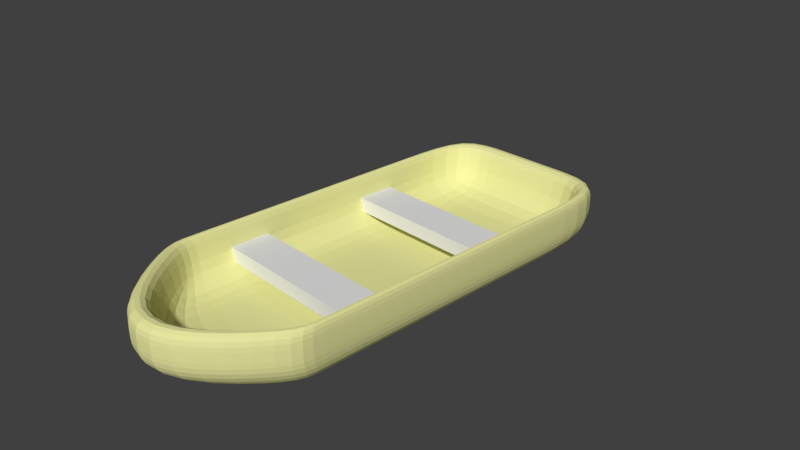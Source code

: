 # Source: boat.blend  (saved by Blender 2.79.0; exported with 4.5.12 LTS)
import bpy
from mathutils import Matrix  # noqa: F401  (used for matrix-valued properties, if any)

bpy.ops.wm.read_factory_settings(use_empty=True)
scene = bpy.context.scene
scene.name = 'Scene'

# ---- collections
col_collection_1 = bpy.data.collections.new('Collection 1'); scene.collection.children.link(col_collection_1)

# ---- materials (node trees are filled in below, after node groups)
mat_bars = bpy.data.materials.new('Bars')
mat_bars.alpha_threshold = 0.0
mat_bars.use_transparent_shadow = False
mat_bars.roughness = 0.5
mat_boat = bpy.data.materials.new('Boat')
mat_boat.alpha_threshold = 0.0
mat_boat.use_transparent_shadow = False
mat_boat.diffuse_color = (0.8, 0.791, 0.3479, 1.0)
mat_boat.roughness = 0.5

# ---- material node trees

# ---- world
world_world = bpy.data.worlds.new('World'); scene.world = world_world
world_world.color = (0.05088, 0.05088, 0.05088)
world_world.use_sun_shadow = False
world_world.sun_shadow_jitter_overblur = 0.0
world_world.cycles.sampling_method = 'MANUAL'

# ---- cameras
cam_camera = bpy.data.cameras.new('Camera')
cam_camera.clip_end = 100.0
cam_camera.lens = 35.0
cam_camera.sensor_width = 32.0
cam_camera.sensor_height = 18.0
cam_camera.ortho_scale = 7.314
cam_camera.dof.focus_distance = 0.0
cam_camera.dof.aperture_fstop = 128.0

# ---- meshes
me_cube_003 = bpy.data.meshes.new('Cube.003')
me_cube_003.from_pydata([(-1.0, -1.0, -1.0), (-1.0, -1.0, 1.0), (-1.0, 1.0, -1.0), (-1.0, 1.0, 1.0), (1.0, -1.0, -1.0), (1.0, -1.0, 1.0), (1.0, 1.0, -1.0), (1.0, 1.0, 1.0)], [], [(0, 1, 3, 2), (2, 3, 7, 6), (6, 7, 5, 4), (4, 5, 1, 0), (2, 6, 4, 0), (7, 3, 1, 5)])
me_cube_003.materials.append(mat_bars)
me_cube_003.use_remesh_preserve_volume = False
me_cube_003.use_remesh_preserve_attributes = False
me_cube_003.use_mirror_vertex_groups = False
me_cube_003.update()
me_cube_001 = bpy.data.meshes.new('Cube.001')
me_cube_001.from_pydata([(-1.0, -1.0, -1.0), (-1.0, -1.0, 1.0), (-1.0, 1.0, -1.0), (-1.0, 1.0, 1.0), (1.0, -1.0, -1.0), (1.0, -1.0, 1.0), (1.0, 1.0, -1.0), (1.0, 1.0, 1.0)], [], [(0, 1, 3, 2), (2, 3, 7, 6), (6, 7, 5, 4), (4, 5, 1, 0), (2, 6, 4, 0), (7, 3, 1, 5)])
me_cube_001.materials.append(mat_bars)
me_cube_001.use_remesh_preserve_volume = False
me_cube_001.use_remesh_preserve_attributes = False
me_cube_001.use_mirror_vertex_groups = False
me_cube_001.update()
me_cube = bpy.data.meshes.new('Cube')
me_cube.from_pydata([(-0.9, -0.5972, -1.0), (-1.0, -0.6667, 1.0), (-0.9, 0.9028, -1.0), (-1.0, 1.0, 1.0), (0.9, -0.5972, -1.0), (1.0, -0.6667, 1.0), (0.9, 0.9028, -1.0), (1.0, 1.0, 1.0), (-0.9, 0.5428, -1.0), (-0.9, 0.1828, -1.0), (-0.9, -0.1772, -1.0), (-0.9, -0.5372, -1.0), (-1.0, -0.6, 1.0), (-1.0, -0.2, 1.0), (-1.0, 0.2, 1.0), (-1.0, 0.6, 1.0), (0.9, -0.5372, -1.0), (0.9, -0.1772, -1.0), (0.9, 0.1828, -1.0), (0.9, 0.5428, -1.0), (1.0, 0.6, 1.0), (1.0, 0.2, 1.0), (1.0, -0.2, 1.0), (1.0, -0.6, 1.0), (0.3, 0.9028, -1.0), (-0.3, 0.9028, -1.0), (-0.3333, 1.0, 1.0), (0.3333, 1.0, 1.0), (-0.3, -0.8972, -1.0), (0.3, -0.8972, -1.0), (0.3333, -1.0, 1.0), (-0.3333, -1.0, 1.0), (0.3, 0.5428, -1.0), (-0.3, 0.5428, -1.0), (0.3, 0.1828, -1.0), (-0.3, 0.1828, -1.0), (0.3, -0.1772, -1.0), (-0.3, -0.1772, -1.0), (0.3, -0.5372, -1.0), (-0.3, -0.5372, -1.0), (-1.0, -0.6667, -0.3333), (-1.0, -0.6667, 0.3333), (-1.0, 1.0, 0.3333), (-1.0, 1.0, -0.3333), (1.0, 1.0, 0.3333), (1.0, 1.0, -0.3333), (1.0, -0.6667, 0.3333), (1.0, -0.6667, -0.3333), (1.0, 0.6, 0.3333), (1.0, 0.6, -0.3333), (1.0, 0.2, 0.3333), (1.0, 0.2, -0.3333), (1.0, -0.2, 0.3333), (1.0, -0.2, -0.3333), (1.0, -0.6, 0.3333), (1.0, -0.6, -0.3333), (-1.0, -0.6, 0.3333), (-1.0, -0.6, -0.3333), (-1.0, -0.2, 0.3333), (-1.0, -0.2, -0.3333), (-1.0, 0.2, 0.3333), (-1.0, 0.2, -0.3333), (-1.0, 0.6, 0.3333), (-1.0, 0.6, -0.3333), (0.3333, -1.0, 0.3333), (0.3333, -1.0, -0.3333), (-0.3333, -1.0, 0.3333), (-0.3333, -1.0, -0.3333), (-0.3333, 1.0, 0.3333), (-0.3333, 1.0, -0.3333), (0.3333, 1.0, 0.3333), (0.3333, 1.0, -0.3333), (-0.9, 0.5428, 1.0), (-0.9, 0.9028, 1.0), (0.3, 0.9028, 1.0), (0.9, 0.9028, 1.0), (0.9, -0.5372, 1.0), (0.9, -0.5972, 1.0), (-0.3, -0.8972, 1.0), (-0.9, -0.5972, 1.0), (-0.9, -0.5372, 1.0), (-0.9, -0.1772, 1.0), (-0.9, 0.1828, 1.0), (0.9, 0.5428, 1.0), (0.9, 0.1828, 1.0), (0.9, -0.1772, 1.0), (-0.3, 0.9028, 1.0), (0.3, -0.8972, 1.0), (-0.9, 0.5428, -0.6667), (-0.9, 0.9028, -0.6667), (0.3, 0.9028, -0.6667), (0.9, 0.9028, -0.6667), (0.9, -0.5372, -0.6667), (0.9, -0.5972, -0.6667), (-0.3, -0.8972, -0.6667), (-0.9, -0.5972, -0.6667), (-0.9, -0.5372, -0.6667), (-0.9, -0.1772, -0.6667), (-0.9, 0.1828, -0.6667), (0.9, 0.5428, -0.6667), (0.9, 0.1828, -0.6667), (0.9, -0.1772, -0.6667), (0.3, 0.5428, -0.6667), (0.3, 0.1828, -0.6667), (0.3, -0.1772, -0.6667), (0.3, -0.5372, -0.6667), (-0.3, 0.9028, -0.6667), (0.3, -0.8972, -0.6667), (-0.3, 0.5428, -0.6667), (-0.3, 0.1828, -0.6667), (-0.3, -0.1772, -0.6667), (-0.3, -0.5372, -0.6667)], [], [(62, 15, 3, 42), (70, 27, 7, 44), (54, 23, 5, 46), (66, 31, 1, 41), (38, 16, 4, 29), (7, 27, 74, 75), (23, 22, 85, 76), (15, 14, 82, 72), (22, 21, 84, 85), (1, 31, 78, 79), (24, 6, 19, 32), (32, 19, 18, 34), (34, 18, 17, 36), (36, 17, 16, 38), (44, 7, 20, 48), (48, 20, 21, 50), (50, 21, 22, 52), (52, 22, 23, 54), (41, 1, 12, 56), (56, 12, 13, 58), (58, 13, 14, 60), (60, 14, 15, 62), (10, 37, 39, 11), (37, 36, 38, 39), (9, 35, 37, 10), (35, 34, 36, 37), (8, 33, 35, 9), (33, 32, 34, 35), (2, 25, 33, 8), (25, 24, 32, 33), (14, 13, 81, 82), (21, 20, 83, 84), (27, 26, 86, 74), (13, 12, 80, 81), (3, 15, 72, 73), (20, 7, 75, 83), (26, 3, 73, 86), (12, 1, 79, 80), (5, 23, 76, 77), (31, 30, 87, 78), (11, 39, 28, 0), (39, 38, 29, 28), (46, 5, 30, 64), (64, 30, 31, 66), (42, 3, 26, 68), (68, 26, 27, 70), (25, 69, 71, 24), (69, 68, 70, 71), (2, 43, 69, 25), (43, 42, 68, 69), (29, 65, 67, 28), (65, 64, 66, 67), (4, 47, 65, 29), (47, 46, 64, 65), (9, 61, 63, 8), (61, 60, 62, 63), (10, 59, 61, 9), (59, 58, 60, 61), (11, 57, 59, 10), (57, 56, 58, 59), (0, 40, 57, 11), (40, 41, 56, 57), (17, 53, 55, 16), (53, 52, 54, 55), (18, 51, 53, 17), (51, 50, 52, 53), (19, 49, 51, 18), (49, 48, 50, 51), (6, 45, 49, 19), (45, 44, 48, 49), (28, 67, 40, 0), (67, 66, 41, 40), (16, 55, 47, 4), (55, 54, 46, 47), (24, 71, 45, 6), (71, 70, 44, 45), (8, 63, 43, 2), (63, 62, 42, 43), (87, 77, 93, 107), (79, 78, 94, 95), (85, 84, 100, 101), (74, 86, 106, 90), (77, 76, 92, 93), (84, 83, 99, 100), (86, 73, 89, 106), (75, 74, 90, 91), (83, 75, 91, 99), (73, 72, 88, 89), (72, 82, 98, 88), (82, 81, 97, 98), (81, 80, 96, 97), (78, 87, 107, 94), (80, 79, 95, 96), (30, 5, 77, 87), (111, 96, 95, 94), (106, 89, 88, 108), (108, 88, 98, 109), (109, 98, 97, 110), (110, 97, 96, 111), (101, 104, 105, 92), (104, 110, 111, 105), (100, 103, 104, 101), (103, 109, 110, 104), (99, 102, 103, 100), (102, 108, 109, 103), (91, 90, 102, 99), (90, 106, 108, 102), (92, 105, 107, 93), (105, 111, 94, 107), (76, 85, 101, 92)])
me_cube.materials.append(mat_boat)
me_cube.use_remesh_preserve_volume = False
me_cube.use_remesh_preserve_attributes = False
me_cube.use_mirror_vertex_groups = False
me_cube.update()

# ---- objects
ob_cube_002 = bpy.data.objects.new('Cube.002', me_cube_003)
ob_cube_001 = bpy.data.objects.new('Cube.001', me_cube_001)
ob_cube = bpy.data.objects.new('Cube', me_cube)
ob_camera = bpy.data.objects.new('Camera', cam_camera)

# ---- transforms, parenting, visibility, modifiers, constraints
ob_cube_002.location = (0.0, 1.193, 0.0)
ob_cube_002.scale = (1.3, 0.2822, 0.1008)
ob_cube_002.lineart.crease_threshold = 0.0
ob_cube_001.location = (0.0, -1.0, 0.0)
ob_cube_001.scale = (1.3, 0.2822, 0.1008)
ob_cube_001.lineart.crease_threshold = 0.0
ob_cube.location = (0.0, 0.0, 0.0)
ob_cube.scale = (1.35, 3.3, 0.42)
ob_cube.lineart.crease_threshold = 0.0
_m = ob_cube.modifiers.new('Subsurf', 'SUBSURF')
_m.uv_smooth = 'PRESERVE_CORNERS'
_m.quality = 2
_m.show_only_control_edges = False
ob_camera.location = (7.481, -6.508, 5.344)
ob_camera.rotation_euler = (1.109, 0.0, 0.8149)
ob_camera.lock_rotations_4d = False
ob_camera.empty_display_type = 'ARROWS'
ob_camera.color = (0.0, 0.0, 0.0, 0.0)
ob_camera.display_type = 'WIRE'
ob_camera.lineart.crease_threshold = 0.0

# ---- collection membership
col_collection_1.objects.link(ob_cube_002)
col_collection_1.objects.link(ob_cube_001)
col_collection_1.objects.link(ob_cube)
col_collection_1.objects.link(ob_camera)

# ---- scene / render settings (as saved in the file)
scene.camera = ob_camera
scene.frame_start = 1; scene.frame_end = 250; scene.frame_set(1)
scene.render.engine = 'BLENDER_EEVEE_NEXT'
scene.render.resolution_percentage = 50
scene.render.dither_intensity = 0.0
scene.cycles.use_denoising = False
scene.cycles.samples = 128
scene.cycles.sampling_pattern = 'TABULATED_SOBOL'
scene.cycles.use_adaptive_sampling = False
scene.cycles.use_light_tree = False
scene.cycles.blur_glossy = 0.0
scene.cycles.sample_clamp_indirect = 0.0
scene.view_settings.view_transform = 'Standard'
bpy.context.view_layer.update()

# ---- added for rendering (the .blend has no usable light): sun
light_auto_sun = bpy.data.lights.new('AutoSun', 'SUN')
light_auto_sun.energy = 3.0
light_auto_sun.angle = 0.0523599
ob_auto_sun = bpy.data.objects.new('AutoSun', light_auto_sun)
scene.collection.objects.link(ob_auto_sun)
ob_auto_sun.rotation_euler = (0.872665, 0.174533, 0.523599)
bpy.context.view_layer.update()
